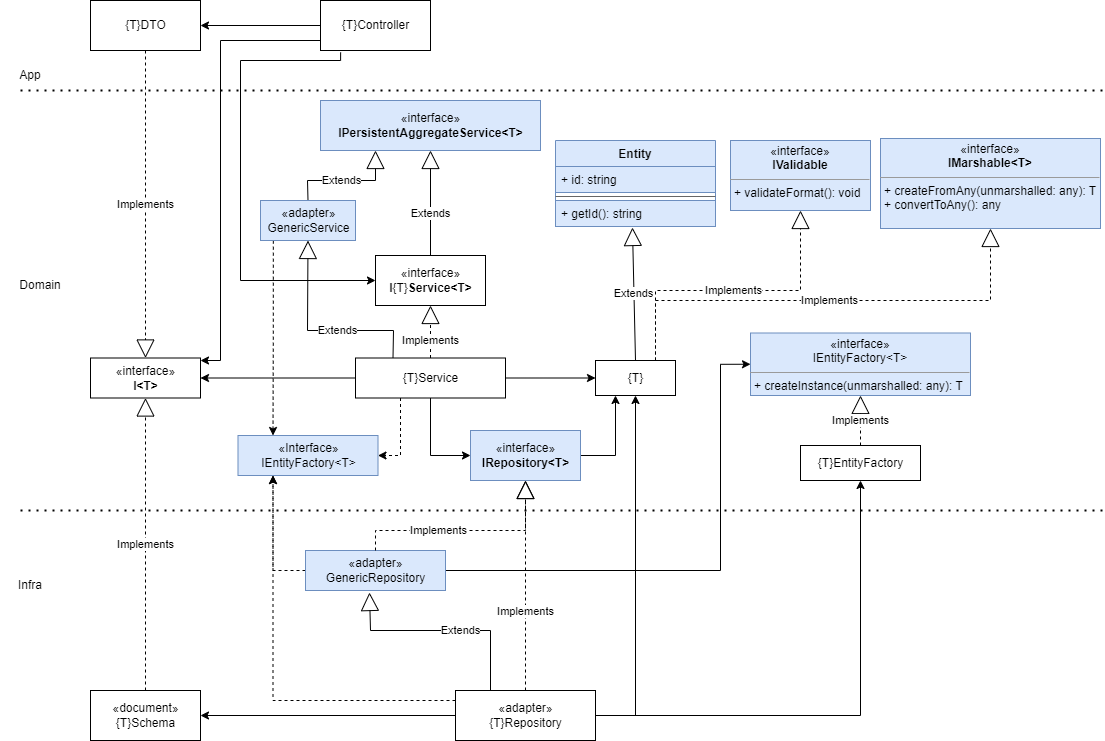

The diagram above was exported from draw.io. Its source (the exported page's mxGraphModel, read from the mxfile embedded in the PNG):
<mxGraphModel dx="1916" dy="993" grid="1" gridSize="10" guides="1" tooltips="1" connect="1" arrows="1" fold="1" page="1" pageScale="1" pageWidth="850" pageHeight="1100" math="0" shadow="0">
  <root>
    <mxCell id="0" />
    <mxCell id="1" parent="0" />
    <mxCell id="mw8d9f3wmEhxyi9pPHuA-30" style="edgeStyle=orthogonalEdgeStyle;rounded=0;orthogonalLoop=1;jettySize=auto;html=1;entryX=0.25;entryY=1;entryDx=0;entryDy=0;exitX=1;exitY=0.5;exitDx=0;exitDy=0;" parent="1" source="mw8d9f3wmEhxyi9pPHuA-6" target="mw8d9f3wmEhxyi9pPHuA-13" edge="1">
      <mxGeometry relative="1" as="geometry" />
    </mxCell>
    <mxCell id="mw8d9f3wmEhxyi9pPHuA-6" value="«interface»&lt;br&gt;&lt;b&gt;IRepository&amp;lt;T&amp;gt;&lt;/b&gt;" style="html=1;fillColor=#dae8fc;strokeColor=#6c8ebf;" parent="1" vertex="1">
      <mxGeometry x="210" y="440" width="110" height="50" as="geometry" />
    </mxCell>
    <mxCell id="mw8d9f3wmEhxyi9pPHuA-32" style="edgeStyle=orthogonalEdgeStyle;rounded=0;orthogonalLoop=1;jettySize=auto;html=1;entryX=1;entryY=0.5;entryDx=0;entryDy=0;" parent="1" source="mw8d9f3wmEhxyi9pPHuA-7" target="mw8d9f3wmEhxyi9pPHuA-31" edge="1">
      <mxGeometry relative="1" as="geometry">
        <Array as="points">
          <mxPoint x="-60" y="725" />
        </Array>
      </mxGeometry>
    </mxCell>
    <mxCell id="mw8d9f3wmEhxyi9pPHuA-33" style="edgeStyle=orthogonalEdgeStyle;rounded=0;orthogonalLoop=1;jettySize=auto;html=1;entryX=0.5;entryY=1;entryDx=0;entryDy=0;exitX=1;exitY=0.5;exitDx=0;exitDy=0;" parent="1" source="mw8d9f3wmEhxyi9pPHuA-7" target="mw8d9f3wmEhxyi9pPHuA-13" edge="1">
      <mxGeometry relative="1" as="geometry">
        <Array as="points">
          <mxPoint x="375" y="725" />
        </Array>
      </mxGeometry>
    </mxCell>
    <mxCell id="mRspEfAeHzHPpxQIJBMW-5" style="edgeStyle=orthogonalEdgeStyle;rounded=0;orthogonalLoop=1;jettySize=auto;html=1;entryX=0.25;entryY=1;entryDx=0;entryDy=0;dashed=1;" parent="1" source="mw8d9f3wmEhxyi9pPHuA-7" target="mRspEfAeHzHPpxQIJBMW-1" edge="1">
      <mxGeometry relative="1" as="geometry">
        <Array as="points">
          <mxPoint x="13" y="710" />
        </Array>
      </mxGeometry>
    </mxCell>
    <mxCell id="tjyoOMg5Je7QdFlGP9ix-3" style="edgeStyle=orthogonalEdgeStyle;rounded=0;orthogonalLoop=1;jettySize=auto;html=1;entryX=0;entryY=0.5;entryDx=0;entryDy=0;exitX=1;exitY=0.5;exitDx=0;exitDy=0;" edge="1" parent="1" source="36VKoyM5vpuNjvs38CV8-16" target="tjyoOMg5Je7QdFlGP9ix-2">
      <mxGeometry relative="1" as="geometry">
        <Array as="points">
          <mxPoint x="460" y="580" />
          <mxPoint x="460" y="374" />
        </Array>
      </mxGeometry>
    </mxCell>
    <mxCell id="tjyoOMg5Je7QdFlGP9ix-6" style="edgeStyle=orthogonalEdgeStyle;rounded=0;orthogonalLoop=1;jettySize=auto;html=1;entryX=0.5;entryY=1;entryDx=0;entryDy=0;" edge="1" parent="1" source="mw8d9f3wmEhxyi9pPHuA-7" target="tjyoOMg5Je7QdFlGP9ix-4">
      <mxGeometry relative="1" as="geometry" />
    </mxCell>
    <mxCell id="mw8d9f3wmEhxyi9pPHuA-7" value="«adapter»&lt;br&gt;{T}Repository" style="html=1;" parent="1" vertex="1">
      <mxGeometry x="195" y="700" width="140" height="50" as="geometry" />
    </mxCell>
    <mxCell id="mw8d9f3wmEhxyi9pPHuA-10" value="Implements" style="endArrow=block;endSize=16;endFill=0;html=1;rounded=0;dashed=1;exitX=0.5;exitY=0;exitDx=0;exitDy=0;" parent="1" source="mw8d9f3wmEhxyi9pPHuA-7" target="mw8d9f3wmEhxyi9pPHuA-6" edge="1">
      <mxGeometry x="-0.25" width="160" relative="1" as="geometry">
        <mxPoint x="340" y="570" as="sourcePoint" />
        <mxPoint x="485" y="500" as="targetPoint" />
        <Array as="points">
          <mxPoint x="265" y="540" />
        </Array>
        <mxPoint as="offset" />
      </mxGeometry>
    </mxCell>
    <mxCell id="mw8d9f3wmEhxyi9pPHuA-13" value="{T}" style="html=1;" parent="1" vertex="1">
      <mxGeometry x="335" y="370" width="80" height="35" as="geometry" />
    </mxCell>
    <mxCell id="mw8d9f3wmEhxyi9pPHuA-15" value="Extends" style="endArrow=block;endSize=16;endFill=0;html=1;rounded=0;entryX=0.481;entryY=1.038;entryDx=0;entryDy=0;exitX=0.5;exitY=0;exitDx=0;exitDy=0;entryPerimeter=0;" parent="1" source="mw8d9f3wmEhxyi9pPHuA-13" target="mw8d9f3wmEhxyi9pPHuA-20" edge="1">
      <mxGeometry width="160" relative="1" as="geometry">
        <mxPoint x="325" y="500" as="sourcePoint" />
        <mxPoint x="375" y="240" as="targetPoint" />
      </mxGeometry>
    </mxCell>
    <mxCell id="mw8d9f3wmEhxyi9pPHuA-17" value="Entity" style="swimlane;fontStyle=1;align=center;verticalAlign=top;childLayout=stackLayout;horizontal=1;startSize=26;horizontalStack=0;resizeParent=1;resizeParentMax=0;resizeLast=0;collapsible=1;marginBottom=0;fillColor=#dae8fc;strokeColor=#6c8ebf;" parent="1" vertex="1">
      <mxGeometry x="295" y="150" width="160" height="86" as="geometry" />
    </mxCell>
    <mxCell id="mw8d9f3wmEhxyi9pPHuA-18" value="+ id: string" style="text;strokeColor=#6c8ebf;fillColor=#dae8fc;align=left;verticalAlign=top;spacingLeft=4;spacingRight=4;overflow=hidden;rotatable=0;points=[[0,0.5],[1,0.5]];portConstraint=eastwest;" parent="mw8d9f3wmEhxyi9pPHuA-17" vertex="1">
      <mxGeometry y="26" width="160" height="26" as="geometry" />
    </mxCell>
    <mxCell id="mw8d9f3wmEhxyi9pPHuA-19" value="" style="line;strokeWidth=1;fillColor=#f5f5f5;align=left;verticalAlign=middle;spacingTop=-1;spacingLeft=3;spacingRight=3;rotatable=0;labelPosition=right;points=[];portConstraint=eastwest;strokeColor=#666666;fontColor=#333333;" parent="mw8d9f3wmEhxyi9pPHuA-17" vertex="1">
      <mxGeometry y="52" width="160" height="8" as="geometry" />
    </mxCell>
    <mxCell id="mw8d9f3wmEhxyi9pPHuA-20" value="+ getId(): string" style="text;strokeColor=#6c8ebf;fillColor=#dae8fc;align=left;verticalAlign=top;spacingLeft=4;spacingRight=4;overflow=hidden;rotatable=0;points=[[0,0.5],[1,0.5]];portConstraint=eastwest;" parent="mw8d9f3wmEhxyi9pPHuA-17" vertex="1">
      <mxGeometry y="60" width="160" height="26" as="geometry" />
    </mxCell>
    <mxCell id="mw8d9f3wmEhxyi9pPHuA-25" value="Implements" style="endArrow=block;endSize=16;endFill=0;html=1;rounded=0;entryX=0.5;entryY=1;entryDx=0;entryDy=0;exitX=0.75;exitY=0;exitDx=0;exitDy=0;dashed=1;" parent="1" source="mw8d9f3wmEhxyi9pPHuA-13" target="mw8d9f3wmEhxyi9pPHuA-45" edge="1">
      <mxGeometry width="160" relative="1" as="geometry">
        <mxPoint x="325" y="500" as="sourcePoint" />
        <mxPoint x="485" y="500" as="targetPoint" />
        <Array as="points">
          <mxPoint x="395" y="300" />
          <mxPoint x="540" y="300" />
        </Array>
      </mxGeometry>
    </mxCell>
    <mxCell id="mw8d9f3wmEhxyi9pPHuA-26" value="Implements" style="endArrow=block;endSize=16;endFill=0;html=1;rounded=0;entryX=0.5;entryY=1;entryDx=0;entryDy=0;exitX=0.75;exitY=0;exitDx=0;exitDy=0;dashed=1;" parent="1" source="mw8d9f3wmEhxyi9pPHuA-13" target="mw8d9f3wmEhxyi9pPHuA-46" edge="1">
      <mxGeometry width="160" relative="1" as="geometry">
        <mxPoint x="435" y="330" as="sourcePoint" />
        <mxPoint x="667.5" y="200" as="targetPoint" />
        <Array as="points">
          <mxPoint x="395" y="310" />
          <mxPoint x="730" y="310" />
        </Array>
      </mxGeometry>
    </mxCell>
    <mxCell id="mw8d9f3wmEhxyi9pPHuA-31" value="«document»&lt;br&gt;{T}Schema" style="html=1;" parent="1" vertex="1">
      <mxGeometry x="-170" y="700" width="110" height="50" as="geometry" />
    </mxCell>
    <mxCell id="mw8d9f3wmEhxyi9pPHuA-35" style="edgeStyle=orthogonalEdgeStyle;rounded=0;orthogonalLoop=1;jettySize=auto;html=1;entryX=0;entryY=0.5;entryDx=0;entryDy=0;" parent="1" source="mw8d9f3wmEhxyi9pPHuA-34" target="mw8d9f3wmEhxyi9pPHuA-13" edge="1">
      <mxGeometry relative="1" as="geometry" />
    </mxCell>
    <mxCell id="mw8d9f3wmEhxyi9pPHuA-36" style="edgeStyle=orthogonalEdgeStyle;rounded=0;orthogonalLoop=1;jettySize=auto;html=1;entryX=0;entryY=0.5;entryDx=0;entryDy=0;" parent="1" source="mw8d9f3wmEhxyi9pPHuA-34" target="mw8d9f3wmEhxyi9pPHuA-6" edge="1">
      <mxGeometry relative="1" as="geometry" />
    </mxCell>
    <mxCell id="36VKoyM5vpuNjvs38CV8-1" style="edgeStyle=orthogonalEdgeStyle;rounded=0;orthogonalLoop=1;jettySize=auto;html=1;" parent="1" source="mw8d9f3wmEhxyi9pPHuA-34" target="mw8d9f3wmEhxyi9pPHuA-42" edge="1">
      <mxGeometry relative="1" as="geometry" />
    </mxCell>
    <mxCell id="mRspEfAeHzHPpxQIJBMW-4" style="edgeStyle=orthogonalEdgeStyle;rounded=0;orthogonalLoop=1;jettySize=auto;html=1;entryX=1;entryY=0.5;entryDx=0;entryDy=0;dashed=1;" parent="1" source="mw8d9f3wmEhxyi9pPHuA-34" target="mRspEfAeHzHPpxQIJBMW-1" edge="1">
      <mxGeometry relative="1" as="geometry">
        <Array as="points">
          <mxPoint x="140" y="465" />
        </Array>
      </mxGeometry>
    </mxCell>
    <mxCell id="mw8d9f3wmEhxyi9pPHuA-34" value="{T}Service" style="html=1;" parent="1" vertex="1">
      <mxGeometry x="95" y="367.5" width="150" height="40" as="geometry" />
    </mxCell>
    <mxCell id="mw8d9f3wmEhxyi9pPHuA-37" value="«interface»&lt;br&gt;&lt;b&gt;I&lt;/b&gt;{T}&lt;b&gt;Service&amp;lt;T&amp;gt;&lt;/b&gt;" style="html=1;" parent="1" vertex="1">
      <mxGeometry x="115" y="265" width="110" height="50" as="geometry" />
    </mxCell>
    <mxCell id="mw8d9f3wmEhxyi9pPHuA-38" value="«interface»&lt;br&gt;&lt;b&gt;IPersistentAggregateService&amp;lt;T&amp;gt;&lt;/b&gt;" style="html=1;fillColor=#dae8fc;strokeColor=#6c8ebf;" parent="1" vertex="1">
      <mxGeometry x="60" y="110" width="220" height="50" as="geometry" />
    </mxCell>
    <mxCell id="mw8d9f3wmEhxyi9pPHuA-39" value="Extends" style="endArrow=block;endSize=16;endFill=0;html=1;rounded=0;entryX=0.5;entryY=1;entryDx=0;entryDy=0;" parent="1" source="mw8d9f3wmEhxyi9pPHuA-37" target="mw8d9f3wmEhxyi9pPHuA-38" edge="1">
      <mxGeometry x="-0.2" width="160" relative="1" as="geometry">
        <mxPoint x="380" y="436" as="sourcePoint" />
        <mxPoint x="540" y="436" as="targetPoint" />
        <mxPoint as="offset" />
      </mxGeometry>
    </mxCell>
    <mxCell id="mw8d9f3wmEhxyi9pPHuA-40" value="Implements" style="endArrow=block;endSize=16;endFill=0;html=1;rounded=0;entryX=0.5;entryY=1;entryDx=0;entryDy=0;dashed=1;" parent="1" source="mw8d9f3wmEhxyi9pPHuA-34" target="mw8d9f3wmEhxyi9pPHuA-37" edge="1">
      <mxGeometry x="-0.3333" width="160" relative="1" as="geometry">
        <mxPoint x="375" y="500" as="sourcePoint" />
        <mxPoint x="535" y="500" as="targetPoint" />
        <Array as="points" />
        <mxPoint as="offset" />
      </mxGeometry>
    </mxCell>
    <mxCell id="mw8d9f3wmEhxyi9pPHuA-42" value="«interface»&lt;br&gt;&lt;b&gt;I&amp;lt;T&amp;gt;&lt;/b&gt;" style="html=1;" parent="1" vertex="1">
      <mxGeometry x="-170" y="367.5" width="110" height="40" as="geometry" />
    </mxCell>
    <mxCell id="mw8d9f3wmEhxyi9pPHuA-44" value="Implements" style="endArrow=block;endSize=16;endFill=0;html=1;rounded=0;entryX=0.5;entryY=1;entryDx=0;entryDy=0;exitX=0.5;exitY=0;exitDx=0;exitDy=0;dashed=1;" parent="1" source="mw8d9f3wmEhxyi9pPHuA-31" target="mw8d9f3wmEhxyi9pPHuA-42" edge="1">
      <mxGeometry width="160" relative="1" as="geometry">
        <mxPoint x="425" y="350" as="sourcePoint" />
        <mxPoint x="745" y="210" as="targetPoint" />
        <Array as="points" />
      </mxGeometry>
    </mxCell>
    <mxCell id="mw8d9f3wmEhxyi9pPHuA-45" value="&lt;p style=&quot;margin:0px;margin-top:4px;text-align:center;&quot;&gt;«interface»&lt;br&gt;&lt;b&gt;IValidable&lt;/b&gt;&lt;br&gt;&lt;/p&gt;&lt;hr size=&quot;1&quot;&gt;&lt;p style=&quot;margin:0px;margin-left:4px;&quot;&gt;+ validateFormat(): void&lt;br&gt;&lt;/p&gt;" style="verticalAlign=top;align=left;overflow=fill;fontSize=12;fontFamily=Helvetica;html=1;fillColor=#dae8fc;strokeColor=#6c8ebf;" parent="1" vertex="1">
      <mxGeometry x="470" y="150" width="140" height="70" as="geometry" />
    </mxCell>
    <mxCell id="mw8d9f3wmEhxyi9pPHuA-46" value="&lt;p style=&quot;margin:0px;margin-top:4px;text-align:center;&quot;&gt;«interface»&lt;br&gt;&lt;b&gt;IMarshable&amp;lt;T&amp;gt;&lt;/b&gt;&lt;br&gt;&lt;/p&gt;&lt;hr size=&quot;1&quot;&gt;&lt;p style=&quot;margin:0px;margin-left:4px;&quot;&gt;+ createFromAny(unmarshalled: any): T&lt;br&gt;&lt;/p&gt;&lt;p style=&quot;margin:0px;margin-left:4px;&quot;&gt;+ convertToAny(): any&lt;/p&gt;" style="verticalAlign=top;align=left;overflow=fill;fontSize=12;fontFamily=Helvetica;html=1;fillColor=#dae8fc;strokeColor=#6c8ebf;" parent="1" vertex="1">
      <mxGeometry x="620" y="148" width="220" height="90" as="geometry" />
    </mxCell>
    <mxCell id="36VKoyM5vpuNjvs38CV8-2" value="{T}DTO" style="html=1;" parent="1" vertex="1">
      <mxGeometry x="-170" y="10" width="110" height="50" as="geometry" />
    </mxCell>
    <mxCell id="36VKoyM5vpuNjvs38CV8-3" value="Implements" style="endArrow=block;endSize=16;endFill=0;html=1;rounded=0;entryX=0.5;entryY=0;entryDx=0;entryDy=0;dashed=1;" parent="1" source="36VKoyM5vpuNjvs38CV8-2" target="mw8d9f3wmEhxyi9pPHuA-42" edge="1">
      <mxGeometry width="160" relative="1" as="geometry">
        <mxPoint x="-15" y="580" as="sourcePoint" />
        <mxPoint x="-15" y="385" as="targetPoint" />
        <Array as="points" />
      </mxGeometry>
    </mxCell>
    <mxCell id="36VKoyM5vpuNjvs38CV8-4" value="" style="endArrow=none;dashed=1;html=1;dashPattern=1 3;strokeWidth=2;rounded=0;" parent="1" edge="1">
      <mxGeometry width="50" height="50" relative="1" as="geometry">
        <mxPoint x="-240" y="520" as="sourcePoint" />
        <mxPoint x="842" y="520" as="targetPoint" />
      </mxGeometry>
    </mxCell>
    <mxCell id="36VKoyM5vpuNjvs38CV8-5" value="" style="endArrow=none;dashed=1;html=1;dashPattern=1 3;strokeWidth=2;rounded=0;" parent="1" edge="1">
      <mxGeometry width="50" height="50" relative="1" as="geometry">
        <mxPoint x="-240" y="100" as="sourcePoint" />
        <mxPoint x="842" y="100" as="targetPoint" />
      </mxGeometry>
    </mxCell>
    <mxCell id="36VKoyM5vpuNjvs38CV8-7" style="edgeStyle=orthogonalEdgeStyle;rounded=0;orthogonalLoop=1;jettySize=auto;html=1;" parent="1" source="36VKoyM5vpuNjvs38CV8-6" target="36VKoyM5vpuNjvs38CV8-2" edge="1">
      <mxGeometry relative="1" as="geometry" />
    </mxCell>
    <mxCell id="36VKoyM5vpuNjvs38CV8-8" style="edgeStyle=orthogonalEdgeStyle;rounded=0;orthogonalLoop=1;jettySize=auto;html=1;" parent="1" source="36VKoyM5vpuNjvs38CV8-6" edge="1">
      <mxGeometry relative="1" as="geometry">
        <mxPoint x="-60" y="370" as="targetPoint" />
        <Array as="points">
          <mxPoint x="-40" y="50" />
          <mxPoint x="-40" y="370" />
        </Array>
      </mxGeometry>
    </mxCell>
    <mxCell id="36VKoyM5vpuNjvs38CV8-15" style="edgeStyle=orthogonalEdgeStyle;rounded=0;orthogonalLoop=1;jettySize=auto;html=1;entryX=0;entryY=0.5;entryDx=0;entryDy=0;startArrow=none;exitX=0.183;exitY=1.037;exitDx=0;exitDy=0;exitPerimeter=0;" parent="1" source="36VKoyM5vpuNjvs38CV8-6" target="mw8d9f3wmEhxyi9pPHuA-37" edge="1">
      <mxGeometry relative="1" as="geometry">
        <mxPoint x="80" y="50" as="sourcePoint" />
        <Array as="points">
          <mxPoint x="80" y="70" />
          <mxPoint x="-20" y="70" />
          <mxPoint x="-20" y="290" />
        </Array>
      </mxGeometry>
    </mxCell>
    <mxCell id="36VKoyM5vpuNjvs38CV8-6" value="{T}Controller" style="html=1;" parent="1" vertex="1">
      <mxGeometry x="60" y="10" width="110" height="50" as="geometry" />
    </mxCell>
    <mxCell id="36VKoyM5vpuNjvs38CV8-9" value="Domain" style="text;html=1;strokeColor=none;fillColor=none;align=center;verticalAlign=middle;whiteSpace=wrap;rounded=0;" parent="1" vertex="1">
      <mxGeometry x="-250" y="280" width="60" height="30" as="geometry" />
    </mxCell>
    <mxCell id="36VKoyM5vpuNjvs38CV8-10" value="Infra" style="text;html=1;strokeColor=none;fillColor=none;align=center;verticalAlign=middle;whiteSpace=wrap;rounded=0;" parent="1" vertex="1">
      <mxGeometry x="-260" y="580" width="60" height="30" as="geometry" />
    </mxCell>
    <mxCell id="36VKoyM5vpuNjvs38CV8-12" value="App" style="text;html=1;strokeColor=none;fillColor=none;align=center;verticalAlign=middle;whiteSpace=wrap;rounded=0;" parent="1" vertex="1">
      <mxGeometry x="-260" y="70" width="60" height="30" as="geometry" />
    </mxCell>
    <mxCell id="mRspEfAeHzHPpxQIJBMW-2" style="edgeStyle=orthogonalEdgeStyle;rounded=0;orthogonalLoop=1;jettySize=auto;html=1;entryX=0.25;entryY=1;entryDx=0;entryDy=0;exitX=0;exitY=0.5;exitDx=0;exitDy=0;dashed=1;" parent="1" source="36VKoyM5vpuNjvs38CV8-16" target="mRspEfAeHzHPpxQIJBMW-1" edge="1">
      <mxGeometry relative="1" as="geometry" />
    </mxCell>
    <mxCell id="36VKoyM5vpuNjvs38CV8-16" value="«adapter»&lt;br&gt;GenericRepository" style="html=1;fillColor=#dae8fc;strokeColor=#6c8ebf;" parent="1" vertex="1">
      <mxGeometry x="45" y="560" width="140" height="40" as="geometry" />
    </mxCell>
    <mxCell id="36VKoyM5vpuNjvs38CV8-17" value="Implements" style="endArrow=block;endSize=16;endFill=0;html=1;rounded=0;dashed=1;exitX=0.5;exitY=0;exitDx=0;exitDy=0;entryX=0.5;entryY=1;entryDx=0;entryDy=0;" parent="1" source="36VKoyM5vpuNjvs38CV8-16" target="mw8d9f3wmEhxyi9pPHuA-6" edge="1">
      <mxGeometry x="-0.25" width="160" relative="1" as="geometry">
        <mxPoint x="275" y="630" as="sourcePoint" />
        <mxPoint x="230" y="490" as="targetPoint" />
        <Array as="points">
          <mxPoint x="115" y="540" />
          <mxPoint x="265" y="540" />
        </Array>
        <mxPoint as="offset" />
      </mxGeometry>
    </mxCell>
    <mxCell id="36VKoyM5vpuNjvs38CV8-19" value="Extends" style="endArrow=block;endSize=16;endFill=0;html=1;rounded=0;entryX=0.457;entryY=1.05;entryDx=0;entryDy=0;entryPerimeter=0;exitX=0.25;exitY=0;exitDx=0;exitDy=0;" parent="1" source="mw8d9f3wmEhxyi9pPHuA-7" target="36VKoyM5vpuNjvs38CV8-16" edge="1">
      <mxGeometry x="-0.1744" width="160" relative="1" as="geometry">
        <mxPoint x="385" y="340" as="sourcePoint" />
        <mxPoint x="381.96000000000004" y="246.98800000000006" as="targetPoint" />
        <Array as="points">
          <mxPoint x="230" y="640" />
          <mxPoint x="110" y="640" />
        </Array>
        <mxPoint as="offset" />
      </mxGeometry>
    </mxCell>
    <mxCell id="9TcR790MFJife5ik9Y7T-2" value="Extends" style="endArrow=block;endSize=16;endFill=0;html=1;rounded=0;exitX=0.5;exitY=0;exitDx=0;exitDy=0;entryX=0.25;entryY=1;entryDx=0;entryDy=0;" parent="1" source="9TcR790MFJife5ik9Y7T-1" target="mw8d9f3wmEhxyi9pPHuA-38" edge="1">
      <mxGeometry x="-0.0783" width="160" relative="1" as="geometry">
        <mxPoint x="119.69277108433744" y="670" as="sourcePoint" />
        <mxPoint x="170" y="260" as="targetPoint" />
        <mxPoint as="offset" />
        <Array as="points">
          <mxPoint x="47" y="190" />
          <mxPoint x="115" y="190" />
        </Array>
      </mxGeometry>
    </mxCell>
    <mxCell id="mRspEfAeHzHPpxQIJBMW-3" style="edgeStyle=orthogonalEdgeStyle;rounded=0;orthogonalLoop=1;jettySize=auto;html=1;entryX=0.25;entryY=0;entryDx=0;entryDy=0;exitX=0.135;exitY=1.004;exitDx=0;exitDy=0;exitPerimeter=0;dashed=1;" parent="1" source="9TcR790MFJife5ik9Y7T-1" target="mRspEfAeHzHPpxQIJBMW-1" edge="1">
      <mxGeometry relative="1" as="geometry" />
    </mxCell>
    <mxCell id="9TcR790MFJife5ik9Y7T-1" value="«adapter»&lt;br&gt;GenericService" style="html=1;fillColor=#dae8fc;strokeColor=#6c8ebf;" parent="1" vertex="1">
      <mxGeometry y="210" width="95" height="40" as="geometry" />
    </mxCell>
    <mxCell id="9TcR790MFJife5ik9Y7T-5" value="Extends" style="endArrow=block;endSize=16;endFill=0;html=1;rounded=0;entryX=0.5;entryY=1;entryDx=0;entryDy=0;exitX=0.25;exitY=0;exitDx=0;exitDy=0;" parent="1" source="mw8d9f3wmEhxyi9pPHuA-34" target="9TcR790MFJife5ik9Y7T-1" edge="1">
      <mxGeometry x="-0.1744" width="160" relative="1" as="geometry">
        <mxPoint x="240" y="710" as="sourcePoint" />
        <mxPoint x="118.97999999999956" y="612" as="targetPoint" />
        <Array as="points">
          <mxPoint x="133" y="340" />
          <mxPoint x="47" y="340" />
        </Array>
        <mxPoint as="offset" />
      </mxGeometry>
    </mxCell>
    <mxCell id="mRspEfAeHzHPpxQIJBMW-1" value="«Interface»&lt;br&gt;IEntityFactory&amp;lt;T&amp;gt;" style="html=1;fillColor=#dae8fc;strokeColor=#6c8ebf;" parent="1" vertex="1">
      <mxGeometry x="-22.5" y="445" width="140" height="40" as="geometry" />
    </mxCell>
    <mxCell id="tjyoOMg5Je7QdFlGP9ix-2" value="&lt;p style=&quot;margin:0px;margin-top:4px;text-align:center;&quot;&gt;«interface»&lt;br&gt;&lt;span style=&quot;&quot;&gt;IEntityFactory&amp;lt;T&amp;gt;&lt;/span&gt;&lt;br&gt;&lt;/p&gt;&lt;hr size=&quot;1&quot;&gt;&lt;p style=&quot;margin:0px;margin-left:4px;&quot;&gt;+ createInstance(unmarshalled: any): T&lt;br&gt;&lt;/p&gt;" style="verticalAlign=top;align=left;overflow=fill;fontSize=12;fontFamily=Helvetica;html=1;fillColor=#dae8fc;strokeColor=#6c8ebf;" vertex="1" parent="1">
      <mxGeometry x="490" y="342.5" width="220" height="62.5" as="geometry" />
    </mxCell>
    <mxCell id="tjyoOMg5Je7QdFlGP9ix-4" value="{T}EntityFactory" style="html=1;" vertex="1" parent="1">
      <mxGeometry x="540" y="455" width="120" height="35" as="geometry" />
    </mxCell>
    <mxCell id="tjyoOMg5Je7QdFlGP9ix-5" value="Implements" style="endArrow=block;endSize=16;endFill=0;html=1;rounded=0;entryX=0.5;entryY=1;entryDx=0;entryDy=0;exitX=0.5;exitY=0;exitDx=0;exitDy=0;dashed=1;" edge="1" parent="1" source="tjyoOMg5Je7QdFlGP9ix-4" target="tjyoOMg5Je7QdFlGP9ix-2">
      <mxGeometry width="160" relative="1" as="geometry">
        <mxPoint x="-105" y="710" as="sourcePoint" />
        <mxPoint x="-105" y="417.5" as="targetPoint" />
        <Array as="points" />
      </mxGeometry>
    </mxCell>
  </root>
</mxGraphModel>